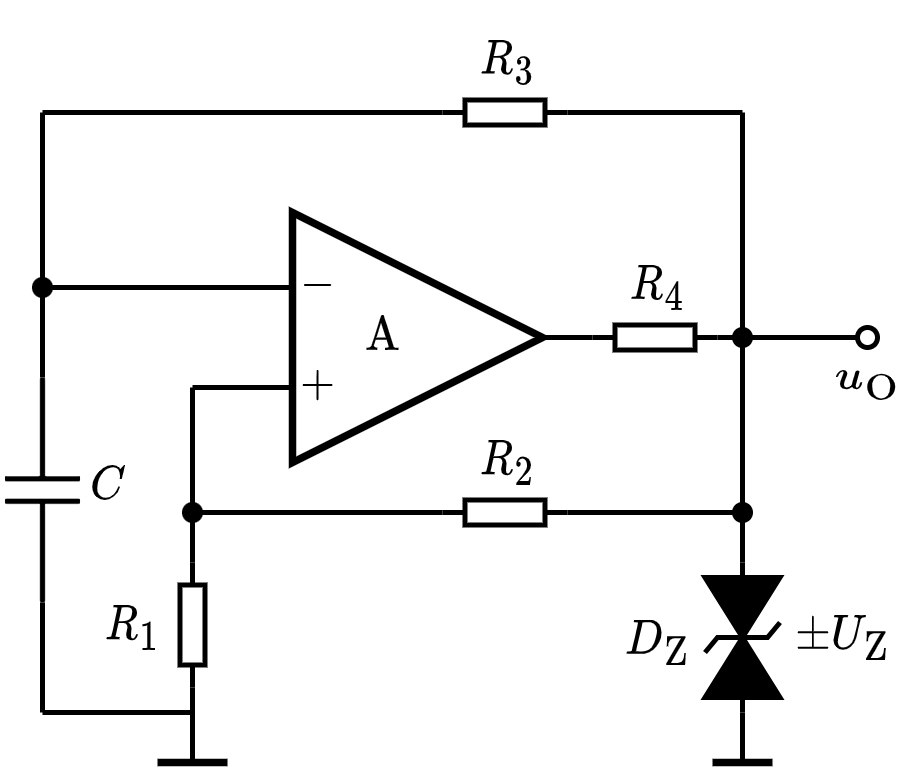

The diagram above was exported from draw.io. Its source (the exported page's mxGraphModel, read from the mxfile embedded in the PNG):
<mxGraphModel dx="216" dy="125" grid="1" gridSize="5" guides="1" tooltips="1" connect="1" arrows="1" fold="1" page="1" pageScale="1" pageWidth="827" pageHeight="1169" math="1" shadow="0">
  <root>
    <mxCell id="0" />
    <mxCell id="1" parent="0" />
    <mxCell id="wk5vAMPGY5m9IKHRaPx8-1" value="\(\text{A}\) 　&amp;nbsp;" style="triangle;whiteSpace=wrap;html=1;strokeWidth=1.5;connectable=0;allowArrows=0;fontSize=8;" parent="1" vertex="1">
      <mxGeometry x="155" y="160" width="50" height="50" as="geometry" />
    </mxCell>
    <mxCell id="wk5vAMPGY5m9IKHRaPx8-3" value="" style="endArrow=none;html=1;rounded=0;" parent="1" edge="1">
      <mxGeometry width="50" height="50" relative="1" as="geometry">
        <mxPoint x="135" y="195" as="sourcePoint" />
        <mxPoint x="155" y="195" as="targetPoint" />
      </mxGeometry>
    </mxCell>
    <mxCell id="wk5vAMPGY5m9IKHRaPx8-4" value="$$-$$" style="text;html=1;resizable=1;autosize=1;align=center;verticalAlign=middle;points=[];fillColor=none;strokeColor=none;rounded=0;movable=1;rotatable=1;deletable=1;editable=1;connectable=0;fontSize=8;" parent="1" vertex="1">
      <mxGeometry x="155" y="170" width="10" height="10" as="geometry" />
    </mxCell>
    <mxCell id="wk5vAMPGY5m9IKHRaPx8-5" value="$$+$$" style="text;html=1;resizable=1;autosize=1;align=center;verticalAlign=middle;points=[];fillColor=none;strokeColor=none;rounded=0;movable=1;rotatable=1;deletable=1;editable=1;connectable=0;fontSize=8;" parent="1" vertex="1">
      <mxGeometry x="155" y="190" width="10" height="10" as="geometry" />
    </mxCell>
    <mxCell id="wk5vAMPGY5m9IKHRaPx8-6" value="" style="endArrow=none;html=1;rounded=0;fontSize=8;entryX=1;entryY=0.5;entryDx=0;entryDy=0;entryPerimeter=0;" parent="1" target="q1QNxQZsb89WqCfUoyfc-3" edge="1">
      <mxGeometry width="50" height="50" relative="1" as="geometry">
        <mxPoint x="205" y="185" as="sourcePoint" />
        <mxPoint x="220" y="185" as="targetPoint" />
      </mxGeometry>
    </mxCell>
    <mxCell id="wk5vAMPGY5m9IKHRaPx8-21" value="" style="endArrow=none;html=1;rounded=0;strokeWidth=1;fontSize=8;startArrow=oval;startFill=0;endSize=4;startSize=4;entryX=0;entryY=0.5;entryDx=0;entryDy=0;entryPerimeter=0;" parent="1" target="q1QNxQZsb89WqCfUoyfc-3" edge="1">
      <mxGeometry width="50" height="50" relative="1" as="geometry">
        <mxPoint x="270" y="185" as="sourcePoint" />
        <mxPoint x="220" y="185" as="targetPoint" />
      </mxGeometry>
    </mxCell>
    <mxCell id="wk5vAMPGY5m9IKHRaPx8-23" value="$$u_\mathrm{O}$$" style="text;html=1;align=center;verticalAlign=middle;resizable=1;points=[];autosize=1;strokeColor=none;fillColor=none;fontSize=8;movable=1;rotatable=1;deletable=1;editable=1;connectable=1;" parent="1" vertex="1">
      <mxGeometry x="260" y="185" width="20" height="15" as="geometry" />
    </mxCell>
    <mxCell id="q1QNxQZsb89WqCfUoyfc-1" value="" style="pointerEvents=1;fillColor=strokeColor;verticalLabelPosition=bottom;shadow=0;dashed=0;align=center;html=1;verticalAlign=top;shape=mxgraph.electrical.diodes.transorb_2;strokeWidth=1;fontSize=8;direction=south;" parent="1" vertex="1">
      <mxGeometry x="237.5" y="230" width="15" height="30" as="geometry" />
    </mxCell>
    <mxCell id="q1QNxQZsb89WqCfUoyfc-2" value="" style="endArrow=none;html=1;rounded=0;fontSize=8;strokeWidth=1.5;" parent="1" edge="1">
      <mxGeometry width="50" height="50" relative="1" as="geometry">
        <mxPoint x="239" y="270" as="sourcePoint" />
        <mxPoint x="251" y="270" as="targetPoint" />
      </mxGeometry>
    </mxCell>
    <mxCell id="q1QNxQZsb89WqCfUoyfc-3" value="" style="pointerEvents=1;verticalLabelPosition=bottom;shadow=0;dashed=0;align=center;html=1;verticalAlign=top;shape=mxgraph.electrical.resistors.resistor_1;fontSize=10;direction=west;allowArrows=0;" parent="1" vertex="1">
      <mxGeometry x="215" y="182.5" width="25" height="5" as="geometry" />
    </mxCell>
    <mxCell id="q1QNxQZsb89WqCfUoyfc-4" value="" style="endArrow=none;html=1;rounded=0;strokeWidth=1;fontSize=8;startSize=2;endSize=2;exitX=0;exitY=0.5;exitDx=0;exitDy=0;exitPerimeter=0;" parent="1" source="q1QNxQZsb89WqCfUoyfc-1" edge="1">
      <mxGeometry width="50" height="50" relative="1" as="geometry">
        <mxPoint x="210" y="245" as="sourcePoint" />
        <mxPoint x="245" y="185" as="targetPoint" />
      </mxGeometry>
    </mxCell>
    <mxCell id="q1QNxQZsb89WqCfUoyfc-5" value="" style="endArrow=none;html=1;rounded=0;strokeWidth=1;fontSize=8;startSize=2;endSize=2;entryX=1;entryY=0.5;entryDx=0;entryDy=0;entryPerimeter=0;" parent="1" target="q1QNxQZsb89WqCfUoyfc-1" edge="1">
      <mxGeometry width="50" height="50" relative="1" as="geometry">
        <mxPoint x="245" y="270" as="sourcePoint" />
        <mxPoint x="240" y="245" as="targetPoint" />
      </mxGeometry>
    </mxCell>
    <mxCell id="q1QNxQZsb89WqCfUoyfc-6" value="$$D_\mathrm{Z}$$" style="text;html=1;align=center;verticalAlign=middle;resizable=1;points=[];autosize=1;strokeColor=none;fillColor=none;fontSize=8;movable=1;rotatable=1;deletable=1;editable=1;connectable=1;" parent="1" vertex="1">
      <mxGeometry x="220" y="233" width="15" height="25" as="geometry" />
    </mxCell>
    <mxCell id="q1QNxQZsb89WqCfUoyfc-7" value="$$\pm U_{\mathrm{Z}}$$" style="text;html=1;align=center;verticalAlign=middle;resizable=1;points=[];autosize=1;strokeColor=none;fillColor=none;fontSize=8;movable=1;rotatable=1;deletable=1;editable=1;connectable=1;" parent="1" vertex="1">
      <mxGeometry x="255" y="235" width="20" height="20" as="geometry" />
    </mxCell>
    <mxCell id="q1QNxQZsb89WqCfUoyfc-8" value="$$R_4$$" style="text;html=1;align=center;verticalAlign=middle;resizable=1;points=[];autosize=1;strokeColor=none;fillColor=none;fontSize=8;movable=1;rotatable=1;deletable=1;editable=1;connectable=1;" parent="1" vertex="1">
      <mxGeometry x="220" y="170" width="15" height="10" as="geometry" />
    </mxCell>
    <mxCell id="IlwL_jK5_GZHliMzk0Kd-4" value="$$R_1$$" style="text;html=1;align=center;verticalAlign=middle;resizable=1;points=[];autosize=1;strokeColor=none;fillColor=none;fontSize=8;movable=1;rotatable=1;deletable=1;editable=1;connectable=1;" parent="1" vertex="1">
      <mxGeometry x="115" y="235" width="15" height="15" as="geometry" />
    </mxCell>
    <mxCell id="IlwL_jK5_GZHliMzk0Kd-6" value="" style="endArrow=none;html=1;rounded=0;strokeWidth=1;fontSize=8;startSize=2;endSize=2;exitX=0;exitY=0.5;exitDx=0;exitDy=0;exitPerimeter=0;" parent="1" source="81sI85hRpIEOfdLAa2PB-13" edge="1">
      <mxGeometry width="50" height="50" relative="1" as="geometry">
        <mxPoint x="125" y="150" as="sourcePoint" />
        <mxPoint x="245" y="220" as="targetPoint" />
      </mxGeometry>
    </mxCell>
    <mxCell id="81sI85hRpIEOfdLAa2PB-13" value="" style="pointerEvents=1;verticalLabelPosition=bottom;shadow=0;dashed=0;align=center;html=1;verticalAlign=top;shape=mxgraph.electrical.resistors.resistor_1;fontSize=10;direction=west;allowArrows=0;" parent="1" vertex="1">
      <mxGeometry x="185" y="217.5" width="25" height="5" as="geometry" />
    </mxCell>
    <mxCell id="81sI85hRpIEOfdLAa2PB-14" value="$$R_2$$" style="text;html=1;align=center;verticalAlign=middle;resizable=1;points=[];autosize=1;strokeColor=none;fillColor=none;fontSize=8;movable=1;rotatable=1;deletable=1;editable=1;connectable=1;" parent="1" vertex="1">
      <mxGeometry x="190" y="205" width="15" height="10" as="geometry" />
    </mxCell>
    <mxCell id="81sI85hRpIEOfdLAa2PB-15" value="" style="endArrow=none;html=1;rounded=0;fontSize=10;startSize=4;endSize=4;entryX=1;entryY=0.5;entryDx=0;entryDy=0;entryPerimeter=0;" parent="1" target="81sI85hRpIEOfdLAa2PB-16" edge="1">
      <mxGeometry width="50" height="50" relative="1" as="geometry">
        <mxPoint x="135" y="195" as="sourcePoint" />
        <mxPoint x="332" y="165.5" as="targetPoint" />
      </mxGeometry>
    </mxCell>
    <mxCell id="81sI85hRpIEOfdLAa2PB-16" value="" style="pointerEvents=1;verticalLabelPosition=bottom;shadow=0;dashed=0;align=center;html=1;verticalAlign=top;shape=mxgraph.electrical.resistors.resistor_1;fontSize=10;direction=north;allowArrows=0;" parent="1" vertex="1">
      <mxGeometry x="132.5" y="230" width="5" height="25" as="geometry" />
    </mxCell>
    <mxCell id="81sI85hRpIEOfdLAa2PB-17" value="" style="endArrow=none;html=1;rounded=0;fontSize=10;startSize=4;endSize=4;exitX=0;exitY=0.5;exitDx=0;exitDy=0;exitPerimeter=0;" parent="1" source="81sI85hRpIEOfdLAa2PB-16" edge="1">
      <mxGeometry width="50" height="50" relative="1" as="geometry">
        <mxPoint x="224.5" y="175.5" as="sourcePoint" />
        <mxPoint x="135" y="270" as="targetPoint" />
      </mxGeometry>
    </mxCell>
    <mxCell id="81sI85hRpIEOfdLAa2PB-18" value="" style="endArrow=none;html=1;rounded=0;fontSize=8;strokeWidth=1.5;" parent="1" edge="1">
      <mxGeometry width="50" height="50" relative="1" as="geometry">
        <mxPoint x="128" y="270" as="sourcePoint" />
        <mxPoint x="142" y="270" as="targetPoint" />
      </mxGeometry>
    </mxCell>
    <mxCell id="81sI85hRpIEOfdLAa2PB-19" value="" style="endArrow=none;html=1;rounded=0;strokeWidth=1;fontSize=10;startSize=2;endSize=2;" parent="1" edge="1">
      <mxGeometry width="50" height="50" relative="1" as="geometry">
        <mxPoint x="135" y="220" as="sourcePoint" />
        <mxPoint x="185" y="220" as="targetPoint" />
      </mxGeometry>
    </mxCell>
    <mxCell id="81sI85hRpIEOfdLAa2PB-20" value="" style="shape=waypoint;sketch=0;fillStyle=solid;size=6;pointerEvents=1;points=[];fillColor=none;resizable=1;rotatable=1;perimeter=centerPerimeter;snapToPoint=1;strokeWidth=0.1;fontSize=10;movable=1;deletable=1;editable=1;connectable=1;" parent="1" vertex="1">
      <mxGeometry x="240" y="180" width="10" height="10" as="geometry" />
    </mxCell>
    <mxCell id="81sI85hRpIEOfdLAa2PB-21" value="" style="shape=waypoint;sketch=0;fillStyle=solid;size=6;pointerEvents=1;points=[];fillColor=none;resizable=1;rotatable=1;perimeter=centerPerimeter;snapToPoint=1;strokeWidth=0.1;fontSize=10;movable=1;deletable=1;editable=1;connectable=1;" parent="1" vertex="1">
      <mxGeometry x="240" y="215" width="10" height="10" as="geometry" />
    </mxCell>
    <mxCell id="81sI85hRpIEOfdLAa2PB-22" value="" style="shape=waypoint;sketch=0;fillStyle=solid;size=6;pointerEvents=1;points=[];fillColor=none;resizable=1;rotatable=1;perimeter=centerPerimeter;snapToPoint=1;strokeWidth=0.1;fontSize=10;movable=1;deletable=1;editable=1;connectable=1;" parent="1" vertex="1">
      <mxGeometry x="130" y="215" width="10" height="10" as="geometry" />
    </mxCell>
    <mxCell id="5-MDWlZOm9X3HaH0MmcE-2" value="" style="endArrow=none;html=1;rounded=0;" edge="1" parent="1">
      <mxGeometry width="50" height="50" relative="1" as="geometry">
        <mxPoint x="245" y="185" as="sourcePoint" />
        <mxPoint x="245" y="140" as="targetPoint" />
      </mxGeometry>
    </mxCell>
    <mxCell id="5-MDWlZOm9X3HaH0MmcE-3" value="" style="pointerEvents=1;verticalLabelPosition=bottom;shadow=0;dashed=0;align=center;html=1;verticalAlign=top;shape=mxgraph.electrical.resistors.resistor_1;fontSize=10;direction=west;allowArrows=0;" vertex="1" parent="1">
      <mxGeometry x="185" y="137.5" width="25" height="5" as="geometry" />
    </mxCell>
    <mxCell id="5-MDWlZOm9X3HaH0MmcE-4" value="$$R_3$$" style="text;html=1;align=center;verticalAlign=middle;resizable=1;points=[];autosize=1;strokeColor=none;fillColor=none;fontSize=8;movable=1;rotatable=1;deletable=1;editable=1;connectable=1;" vertex="1" parent="1">
      <mxGeometry x="190" y="125" width="15" height="10" as="geometry" />
    </mxCell>
    <mxCell id="5-MDWlZOm9X3HaH0MmcE-5" value="" style="endArrow=none;html=1;rounded=0;exitX=0;exitY=0.5;exitDx=0;exitDy=0;exitPerimeter=0;" edge="1" parent="1" source="5-MDWlZOm9X3HaH0MmcE-3">
      <mxGeometry width="50" height="50" relative="1" as="geometry">
        <mxPoint x="225" y="160" as="sourcePoint" />
        <mxPoint x="245" y="140" as="targetPoint" />
      </mxGeometry>
    </mxCell>
    <mxCell id="5-MDWlZOm9X3HaH0MmcE-6" value="" style="endArrow=none;html=1;rounded=0;entryX=1;entryY=0.5;entryDx=0;entryDy=0;entryPerimeter=0;" edge="1" parent="1" target="5-MDWlZOm9X3HaH0MmcE-3">
      <mxGeometry width="50" height="50" relative="1" as="geometry">
        <mxPoint x="105" y="140" as="sourcePoint" />
        <mxPoint x="160" y="135" as="targetPoint" />
      </mxGeometry>
    </mxCell>
    <mxCell id="5-MDWlZOm9X3HaH0MmcE-7" value="" style="endArrow=none;html=1;rounded=0;" edge="1" parent="1">
      <mxGeometry width="50" height="50" relative="1" as="geometry">
        <mxPoint x="105" y="175" as="sourcePoint" />
        <mxPoint x="155" y="175" as="targetPoint" />
      </mxGeometry>
    </mxCell>
    <mxCell id="5-MDWlZOm9X3HaH0MmcE-8" value="" style="pointerEvents=1;verticalLabelPosition=bottom;shadow=0;dashed=0;align=center;html=1;verticalAlign=top;shape=mxgraph.electrical.capacitors.capacitor_1;direction=south;connectable=1;allowArrows=0;recursiveResize=1;" vertex="1" parent="1">
      <mxGeometry x="97.5" y="193" width="15" height="45" as="geometry" />
    </mxCell>
    <mxCell id="5-MDWlZOm9X3HaH0MmcE-9" value="" style="endArrow=none;html=1;rounded=0;" edge="1" parent="1">
      <mxGeometry width="50" height="50" relative="1" as="geometry">
        <mxPoint x="105" y="260" as="sourcePoint" />
        <mxPoint x="135" y="260" as="targetPoint" />
      </mxGeometry>
    </mxCell>
    <mxCell id="5-MDWlZOm9X3HaH0MmcE-10" value="$$C$$" style="text;html=1;align=center;verticalAlign=middle;resizable=1;points=[];autosize=1;strokeColor=none;fillColor=none;fontSize=8;movable=1;rotatable=1;deletable=1;editable=1;connectable=1;" vertex="1" parent="1">
      <mxGeometry x="115" y="210" width="5" height="10" as="geometry" />
    </mxCell>
    <mxCell id="5-MDWlZOm9X3HaH0MmcE-11" value="" style="endArrow=none;html=1;rounded=0;entryX=1;entryY=0.5;entryDx=0;entryDy=0;entryPerimeter=0;" edge="1" parent="1" target="5-MDWlZOm9X3HaH0MmcE-8">
      <mxGeometry width="50" height="50" relative="1" as="geometry">
        <mxPoint x="105" y="260" as="sourcePoint" />
        <mxPoint x="125" y="245" as="targetPoint" />
      </mxGeometry>
    </mxCell>
    <mxCell id="5-MDWlZOm9X3HaH0MmcE-12" value="" style="endArrow=none;html=1;rounded=0;exitX=0;exitY=0.5;exitDx=0;exitDy=0;exitPerimeter=0;" edge="1" parent="1" source="5-MDWlZOm9X3HaH0MmcE-8">
      <mxGeometry width="50" height="50" relative="1" as="geometry">
        <mxPoint x="100" y="175" as="sourcePoint" />
        <mxPoint x="105" y="140" as="targetPoint" />
      </mxGeometry>
    </mxCell>
    <mxCell id="5-MDWlZOm9X3HaH0MmcE-13" value="" style="shape=waypoint;sketch=0;fillStyle=solid;size=6;pointerEvents=1;points=[];fillColor=none;resizable=1;rotatable=1;perimeter=centerPerimeter;snapToPoint=1;strokeWidth=0.1;fontSize=10;movable=1;deletable=1;editable=1;connectable=1;" vertex="1" parent="1">
      <mxGeometry x="100" y="170" width="10" height="10" as="geometry" />
    </mxCell>
  </root>
</mxGraphModel>